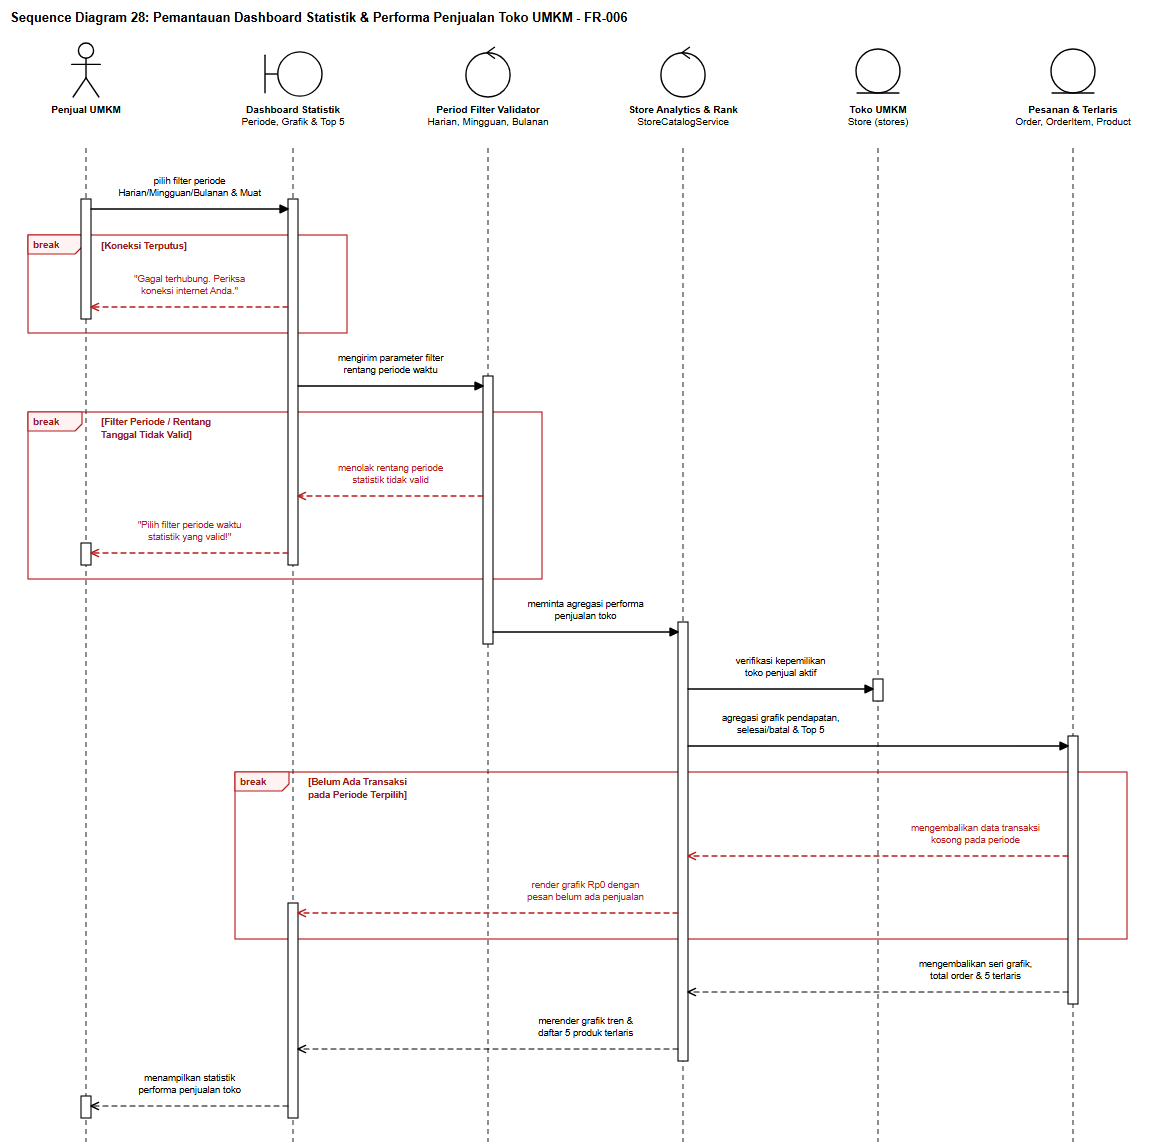

The diagram above was exported from draw.io. Its source (the exported page's mxGraphModel, read from the mxfile embedded in the PNG):
<mxGraphModel dx="1195" dy="1178" grid="1" gridSize="10" guides="1" tooltips="1" connect="1" arrows="1" fold="1" page="1" pageScale="1" pageWidth="1195" pageHeight="1178" background="#ffffff" math="0" shadow="0">
  <root>
    <mxCell id="0" />
    <mxCell id="1" parent="0" />
    <mxCell id="sd28_title" value="Sequence Diagram 28: Pemantauan Dashboard Statistik &amp; Performa Penjualan Toko UMKM - FR-006" style="text;html=1;align=left;verticalAlign=middle;resizable=0;points=[];autosize=1;strokeColor=none;fillColor=none;fontStyle=1;fontSize=13;fontFamily=Helvetica;fontColor=#000000;" vertex="1" parent="1">
      <mxGeometry x="24" y="16" width="675" height="24" as="geometry" />
    </mxCell>
    <mxCell id="sd28_frag_0" value="break" style="shape=umlFrame;whiteSpace=wrap;html=1;pointerEvents=0;recursiveResize=0;collapsible=0;dropTarget=0;width=54;height=19;fillColor=none;tabFillColor=#FEF2F2;strokeColor=#B91C1C;strokeWidth=1.15;fontColor=#991B1B;fontFamily=Helvetica;fontSize=10;fontStyle=1;" vertex="1" parent="1">
      <mxGeometry x="46" y="245" width="319" height="98" as="geometry" />
    </mxCell>
    <mxCell id="sd28_frag_1" value="break" style="shape=umlFrame;whiteSpace=wrap;html=1;pointerEvents=0;recursiveResize=0;collapsible=0;dropTarget=0;width=54;height=19;fillColor=none;tabFillColor=#FEF2F2;strokeColor=#B91C1C;strokeWidth=1.15;fontColor=#991B1B;fontFamily=Helvetica;fontSize=10;fontStyle=1;" vertex="1" parent="1">
      <mxGeometry x="46" y="422" width="514" height="167" as="geometry" />
    </mxCell>
    <mxCell id="sd28_frag_2" value="break" style="shape=umlFrame;whiteSpace=wrap;html=1;pointerEvents=0;recursiveResize=0;collapsible=0;dropTarget=0;width=54;height=19;fillColor=none;tabFillColor=#FEF2F2;strokeColor=#B91C1C;strokeWidth=1.15;fontColor=#991B1B;fontFamily=Helvetica;fontSize=10;fontStyle=1;" vertex="1" parent="1">
      <mxGeometry x="253" y="782" width="892" height="167" as="geometry" />
    </mxCell>
    <mxCell id="sd28_lf_0" value="&lt;b&gt;Penjual UMKM&lt;/b&gt;" style="shape=umlActor;verticalLabelPosition=bottom;verticalAlign=top;align=center;html=1;outlineConnect=0;fillColor=#ffffff;strokeColor=#000000;strokeWidth=1.4;fontFamily=Helvetica;fontSize=10;fontColor=#000000;" vertex="1" parent="1">
      <mxGeometry x="87" y="52" width="34" height="56" as="geometry" />
    </mxCell>
    <mxCell id="sd28_stem_0" value="" style="line;strokeWidth=1.1;direction=south;html=1;dashed=1;dashPattern=5 4;strokeColor=#333333;perimeter=none;" vertex="1" parent="1">
      <mxGeometry x="99" y="158" width="10" height="994" as="geometry" />
    </mxCell>
    <mxCell id="sd28_lf_1" value="&lt;b&gt;Dashboard Statistik&lt;/b&gt;&lt;br&gt;Periode, Grafik &amp; Top 5" style="shape=umlBoundary;verticalLabelPosition=bottom;verticalAlign=top;align=center;html=1;outlineConnect=0;fillColor=#ffffff;strokeColor=#000000;strokeWidth=1.4;fontFamily=Helvetica;fontSize=10;fontColor=#000000;" vertex="1" parent="1">
      <mxGeometry x="281" y="60" width="60" height="48" as="geometry" />
    </mxCell>
    <mxCell id="sd28_stem_1" value="" style="line;strokeWidth=1.1;direction=south;html=1;dashed=1;dashPattern=5 4;strokeColor=#333333;perimeter=none;" vertex="1" parent="1">
      <mxGeometry x="306" y="158" width="10" height="994" as="geometry" />
    </mxCell>
    <mxCell id="sd28_lf_2" value="&lt;b&gt;Period Filter Validator&lt;/b&gt;&lt;br&gt;Harian, Mingguan, Bulanan" style="shape=umlControl;verticalLabelPosition=bottom;verticalAlign=top;align=center;html=1;outlineConnect=0;fillColor=#ffffff;strokeColor=#000000;strokeWidth=1.4;fontFamily=Helvetica;fontSize=10;fontColor=#000000;" vertex="1" parent="1">
      <mxGeometry x="482" y="52" width="48" height="56" as="geometry" />
    </mxCell>
    <mxCell id="sd28_stem_2" value="" style="line;strokeWidth=1.1;direction=south;html=1;dashed=1;dashPattern=5 4;strokeColor=#333333;perimeter=none;" vertex="1" parent="1">
      <mxGeometry x="501" y="158" width="10" height="994" as="geometry" />
    </mxCell>
    <mxCell id="sd28_lf_3" value="&lt;b&gt;Store Analytics &amp; Rank&lt;/b&gt;&lt;br&gt;StoreCatalogService" style="shape=umlControl;verticalLabelPosition=bottom;verticalAlign=top;align=center;html=1;outlineConnect=0;fillColor=#ffffff;strokeColor=#000000;strokeWidth=1.4;fontFamily=Helvetica;fontSize=10;fontColor=#000000;" vertex="1" parent="1">
      <mxGeometry x="677" y="52" width="48" height="56" as="geometry" />
    </mxCell>
    <mxCell id="sd28_stem_3" value="" style="line;strokeWidth=1.1;direction=south;html=1;dashed=1;dashPattern=5 4;strokeColor=#333333;perimeter=none;" vertex="1" parent="1">
      <mxGeometry x="696" y="158" width="10" height="994" as="geometry" />
    </mxCell>
    <mxCell id="sd28_lf_4" value="&lt;b&gt;Toko UMKM&lt;/b&gt;&lt;br&gt;Store (stores)" style="shape=umlEntity;verticalLabelPosition=bottom;verticalAlign=top;align=center;html=1;outlineConnect=0;fillColor=#ffffff;strokeColor=#000000;strokeWidth=1.4;fontFamily=Helvetica;fontSize=10;fontColor=#000000;" vertex="1" parent="1">
      <mxGeometry x="872" y="58" width="48" height="50" as="geometry" />
    </mxCell>
    <mxCell id="sd28_stem_4" value="" style="line;strokeWidth=1.1;direction=south;html=1;dashed=1;dashPattern=5 4;strokeColor=#333333;perimeter=none;" vertex="1" parent="1">
      <mxGeometry x="891" y="158" width="10" height="994" as="geometry" />
    </mxCell>
    <mxCell id="sd28_lf_5" value="&lt;b&gt;Pesanan &amp; Terlaris&lt;/b&gt;&lt;br&gt;Order, OrderItem, Product" style="shape=umlEntity;verticalLabelPosition=bottom;verticalAlign=top;align=center;html=1;outlineConnect=0;fillColor=#ffffff;strokeColor=#000000;strokeWidth=1.4;fontFamily=Helvetica;fontSize=10;fontColor=#000000;" vertex="1" parent="1">
      <mxGeometry x="1067" y="58" width="48" height="50" as="geometry" />
    </mxCell>
    <mxCell id="sd28_stem_5" value="" style="line;strokeWidth=1.1;direction=south;html=1;dashed=1;dashPattern=5 4;strokeColor=#333333;perimeter=none;" vertex="1" parent="1">
      <mxGeometry x="1086" y="158" width="10" height="994" as="geometry" />
    </mxCell>
    <mxCell id="sd28_act_0" value="" style="rounded=0;whiteSpace=wrap;html=1;fillColor=#ffffff;strokeColor=#000000;strokeWidth=1.1;" vertex="1" parent="1">
      <mxGeometry x="99" y="209" width="10" height="120" as="geometry" />
    </mxCell>
    <mxCell id="sd28_act_1" value="" style="rounded=0;whiteSpace=wrap;html=1;fillColor=#ffffff;strokeColor=#000000;strokeWidth=1.1;" vertex="1" parent="1">
      <mxGeometry x="99" y="553" width="10" height="22" as="geometry" />
    </mxCell>
    <mxCell id="sd28_act_2" value="" style="rounded=0;whiteSpace=wrap;html=1;fillColor=#ffffff;strokeColor=#000000;strokeWidth=1.1;" vertex="1" parent="1">
      <mxGeometry x="99" y="1106" width="10" height="22" as="geometry" />
    </mxCell>
    <mxCell id="sd28_act_3" value="" style="rounded=0;whiteSpace=wrap;html=1;fillColor=#ffffff;strokeColor=#000000;strokeWidth=1.1;" vertex="1" parent="1">
      <mxGeometry x="306" y="209" width="10" height="366" as="geometry" />
    </mxCell>
    <mxCell id="sd28_act_4" value="" style="rounded=0;whiteSpace=wrap;html=1;fillColor=#ffffff;strokeColor=#000000;strokeWidth=1.1;" vertex="1" parent="1">
      <mxGeometry x="306" y="913" width="10" height="215" as="geometry" />
    </mxCell>
    <mxCell id="sd28_act_5" value="" style="rounded=0;whiteSpace=wrap;html=1;fillColor=#ffffff;strokeColor=#000000;strokeWidth=1.1;" vertex="1" parent="1">
      <mxGeometry x="501" y="386" width="10" height="268" as="geometry" />
    </mxCell>
    <mxCell id="sd28_act_6" value="" style="rounded=0;whiteSpace=wrap;html=1;fillColor=#ffffff;strokeColor=#000000;strokeWidth=1.1;" vertex="1" parent="1">
      <mxGeometry x="696" y="632" width="10" height="439" as="geometry" />
    </mxCell>
    <mxCell id="sd28_act_7" value="" style="rounded=0;whiteSpace=wrap;html=1;fillColor=#ffffff;strokeColor=#000000;strokeWidth=1.1;" vertex="1" parent="1">
      <mxGeometry x="891" y="689" width="10" height="22" as="geometry" />
    </mxCell>
    <mxCell id="sd28_act_8" value="" style="rounded=0;whiteSpace=wrap;html=1;fillColor=#ffffff;strokeColor=#000000;strokeWidth=1.1;" vertex="1" parent="1">
      <mxGeometry x="1086" y="746" width="10" height="268" as="geometry" />
    </mxCell>
    <mxCell id="sd28_guard_0" value="[Koneksi Terputus]" style="text;html=1;align=left;verticalAlign=middle;resizable=0;points=[];autosize=1;strokeColor=none;fillColor=#ffffff;fontStyle=1;fontSize=9.5;fontFamily=Helvetica;fontColor=#991B1B;spacingLeft=3;spacingRight=3;" vertex="1" parent="1">
      <mxGeometry x="116" y="248" width="108" height="16" as="geometry" />
    </mxCell>
    <mxCell id="sd28_guard_1" value="[Filter Periode / Rentang&lt;br&gt;Tanggal Tidak Valid]" style="text;html=1;align=left;verticalAlign=middle;resizable=0;points=[];autosize=1;strokeColor=none;fillColor=#ffffff;fontStyle=1;fontSize=9.5;fontFamily=Helvetica;fontColor=#991B1B;spacingLeft=3;spacingRight=3;" vertex="1" parent="1">
      <mxGeometry x="116" y="425" width="136" height="28" as="geometry" />
    </mxCell>
    <mxCell id="sd28_guard_2" value="[Belum Ada Transaksi&lt;br&gt;pada Periode Terpilih]" style="text;html=1;align=left;verticalAlign=middle;resizable=0;points=[];autosize=1;strokeColor=none;fillColor=#ffffff;fontStyle=1;fontSize=9.5;fontFamily=Helvetica;fontColor=#991B1B;spacingLeft=3;spacingRight=3;" vertex="1" parent="1">
      <mxGeometry x="323" y="785" width="122" height="28" as="geometry" />
    </mxCell>
    <mxCell id="sd28_msg_1" value="pilih filter periode&lt;br&gt;Harian/Mingguan/Bulanan &amp; Muat" style="html=1;fontFamily=Helvetica;fontSize=9.5;rounded=1;arcSize=6;labelBackgroundColor=#ffffff;endArrow=block;endFill=1;endSize=8;strokeColor=#000000;fontColor=#000000;strokeWidth=1.3;" edge="1" parent="1">
      <mxGeometry x="0" relative="1" as="geometry">
        <mxPoint x="109" y="219" as="sourcePoint" />
        <mxPoint x="306" y="219" as="targetPoint" />
        <mxPoint x="0" y="-22" as="offset" />
      </mxGeometry>
    </mxCell>
    <mxCell id="sd28_msg_2" value="&quot;Gagal terhubung. Periksa&lt;br&gt;koneksi internet Anda.&quot;" style="html=1;fontFamily=Helvetica;fontSize=9.5;rounded=1;arcSize=6;labelBackgroundColor=#ffffff;endArrow=open;endFill=0;endSize=8;dashed=1;dashPattern=5 4;strokeColor=#B91C1C;fontColor=#B91C1C;strokeWidth=1.3;" edge="1" parent="1">
      <mxGeometry x="0" relative="1" as="geometry">
        <mxPoint x="306" y="317" as="sourcePoint" />
        <mxPoint x="109" y="317" as="targetPoint" />
        <mxPoint x="0" y="-22" as="offset" />
      </mxGeometry>
    </mxCell>
    <mxCell id="sd28_msg_3" value="mengirim parameter filter&lt;br&gt;rentang periode waktu" style="html=1;fontFamily=Helvetica;fontSize=9.5;rounded=1;arcSize=6;labelBackgroundColor=#ffffff;endArrow=block;endFill=1;endSize=8;strokeColor=#000000;fontColor=#000000;strokeWidth=1.3;" edge="1" parent="1">
      <mxGeometry x="0" relative="1" as="geometry">
        <mxPoint x="316" y="396" as="sourcePoint" />
        <mxPoint x="501" y="396" as="targetPoint" />
        <mxPoint x="0" y="-22" as="offset" />
      </mxGeometry>
    </mxCell>
    <mxCell id="sd28_msg_4" value="menolak rentang periode&lt;br&gt;statistik tidak valid" style="html=1;fontFamily=Helvetica;fontSize=9.5;rounded=1;arcSize=6;labelBackgroundColor=#ffffff;endArrow=open;endFill=0;endSize=8;dashed=1;dashPattern=5 4;strokeColor=#B91C1C;fontColor=#B91C1C;strokeWidth=1.3;" edge="1" parent="1">
      <mxGeometry x="0" relative="1" as="geometry">
        <mxPoint x="501" y="506" as="sourcePoint" />
        <mxPoint x="316" y="506" as="targetPoint" />
        <mxPoint x="0" y="-22" as="offset" />
      </mxGeometry>
    </mxCell>
    <mxCell id="sd28_msg_5" value="&quot;Pilih filter periode waktu&lt;br&gt;statistik yang valid!&quot;" style="html=1;fontFamily=Helvetica;fontSize=9.5;rounded=1;arcSize=6;labelBackgroundColor=#ffffff;endArrow=open;endFill=0;endSize=8;dashed=1;dashPattern=5 4;strokeColor=#B91C1C;fontColor=#B91C1C;strokeWidth=1.3;" edge="1" parent="1">
      <mxGeometry x="0" relative="1" as="geometry">
        <mxPoint x="306" y="563" as="sourcePoint" />
        <mxPoint x="109" y="563" as="targetPoint" />
        <mxPoint x="0" y="-22" as="offset" />
      </mxGeometry>
    </mxCell>
    <mxCell id="sd28_msg_6" value="meminta agregasi performa&lt;br&gt;penjualan toko" style="html=1;fontFamily=Helvetica;fontSize=9.5;rounded=1;arcSize=6;labelBackgroundColor=#ffffff;endArrow=block;endFill=1;endSize=8;strokeColor=#000000;fontColor=#000000;strokeWidth=1.3;" edge="1" parent="1">
      <mxGeometry x="0" relative="1" as="geometry">
        <mxPoint x="511" y="642" as="sourcePoint" />
        <mxPoint x="696" y="642" as="targetPoint" />
        <mxPoint x="0" y="-22" as="offset" />
      </mxGeometry>
    </mxCell>
    <mxCell id="sd28_msg_7" value="verifikasi kepemilikan&lt;br&gt;toko penjual aktif" style="html=1;fontFamily=Helvetica;fontSize=9.5;rounded=1;arcSize=6;labelBackgroundColor=#ffffff;endArrow=block;endFill=1;endSize=8;strokeColor=#000000;fontColor=#000000;strokeWidth=1.3;" edge="1" parent="1">
      <mxGeometry x="0" relative="1" as="geometry">
        <mxPoint x="706" y="699" as="sourcePoint" />
        <mxPoint x="891" y="699" as="targetPoint" />
        <mxPoint x="0" y="-22" as="offset" />
      </mxGeometry>
    </mxCell>
    <mxCell id="sd28_msg_8" value="agregasi grafik pendapatan,&lt;br&gt;selesai/batal &amp; Top 5" style="html=1;fontFamily=Helvetica;fontSize=9.5;rounded=1;arcSize=6;labelBackgroundColor=#ffffff;endArrow=block;endFill=1;endSize=8;strokeColor=#000000;fontColor=#000000;strokeWidth=1.3;" edge="1" parent="1">
      <mxGeometry x="-0.513" relative="1" as="geometry">
        <mxPoint x="706" y="756" as="sourcePoint" />
        <mxPoint x="1086" y="756" as="targetPoint" />
        <mxPoint x="0" y="-22" as="offset" />
      </mxGeometry>
    </mxCell>
    <mxCell id="sd28_msg_9" value="mengembalikan data transaksi&lt;br&gt;kosong pada periode" style="html=1;fontFamily=Helvetica;fontSize=9.5;rounded=1;arcSize=6;labelBackgroundColor=#ffffff;endArrow=open;endFill=0;endSize=8;dashed=1;dashPattern=5 4;strokeColor=#B91C1C;fontColor=#B91C1C;strokeWidth=1.3;" edge="1" parent="1">
      <mxGeometry x="-0.513" relative="1" as="geometry">
        <mxPoint x="1086" y="866" as="sourcePoint" />
        <mxPoint x="706" y="866" as="targetPoint" />
        <mxPoint x="0" y="-22" as="offset" />
      </mxGeometry>
    </mxCell>
    <mxCell id="sd28_msg_10" value="render grafik Rp0 dengan&lt;br&gt;pesan belum ada penjualan" style="html=1;fontFamily=Helvetica;fontSize=9.5;rounded=1;arcSize=6;labelBackgroundColor=#ffffff;endArrow=open;endFill=0;endSize=8;dashed=1;dashPattern=5 4;strokeColor=#B91C1C;fontColor=#B91C1C;strokeWidth=1.3;" edge="1" parent="1">
      <mxGeometry x="-0.513" relative="1" as="geometry">
        <mxPoint x="696" y="923" as="sourcePoint" />
        <mxPoint x="316" y="923" as="targetPoint" />
        <mxPoint x="0" y="-22" as="offset" />
      </mxGeometry>
    </mxCell>
    <mxCell id="sd28_msg_11" value="mengembalikan seri grafik,&lt;br&gt;total order &amp; 5 terlaris" style="html=1;fontFamily=Helvetica;fontSize=9.5;rounded=1;arcSize=6;labelBackgroundColor=#ffffff;endArrow=open;endFill=0;endSize=8;dashed=1;dashPattern=5 4;strokeColor=#000000;fontColor=#000000;strokeWidth=1.2;" edge="1" parent="1">
      <mxGeometry x="-0.513" relative="1" as="geometry">
        <mxPoint x="1086" y="1002" as="sourcePoint" />
        <mxPoint x="706" y="1002" as="targetPoint" />
        <mxPoint x="0" y="-22" as="offset" />
      </mxGeometry>
    </mxCell>
    <mxCell id="sd28_msg_12" value="merender grafik tren &amp;&lt;br&gt;daftar 5 produk terlaris" style="html=1;fontFamily=Helvetica;fontSize=9.5;rounded=1;arcSize=6;labelBackgroundColor=#ffffff;endArrow=open;endFill=0;endSize=8;dashed=1;dashPattern=5 4;strokeColor=#000000;fontColor=#000000;strokeWidth=1.2;" edge="1" parent="1">
      <mxGeometry x="-0.513" relative="1" as="geometry">
        <mxPoint x="696" y="1059" as="sourcePoint" />
        <mxPoint x="316" y="1059" as="targetPoint" />
        <mxPoint x="0" y="-22" as="offset" />
      </mxGeometry>
    </mxCell>
    <mxCell id="sd28_msg_13" value="menampilkan statistik&lt;br&gt;performa penjualan toko" style="html=1;fontFamily=Helvetica;fontSize=9.5;rounded=1;arcSize=6;labelBackgroundColor=#ffffff;endArrow=open;endFill=0;endSize=8;dashed=1;dashPattern=5 4;strokeColor=#000000;fontColor=#000000;strokeWidth=1.2;" edge="1" parent="1">
      <mxGeometry x="0" relative="1" as="geometry">
        <mxPoint x="306" y="1116" as="sourcePoint" />
        <mxPoint x="109" y="1116" as="targetPoint" />
        <mxPoint x="0" y="-22" as="offset" />
      </mxGeometry>
    </mxCell>
  </root>
</mxGraphModel>